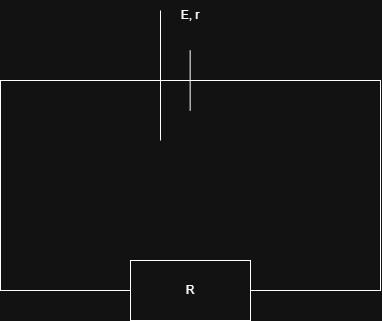

The diagram above was exported from draw.io. Its source (the exported page's mxGraphModel, read from the mxfile embedded in the PNG):
<mxGraphModel dx="719" dy="432" grid="1" gridSize="10" guides="1" tooltips="1" connect="1" arrows="1" fold="1" page="1" pageScale="1" pageWidth="850" pageHeight="1100" math="0" shadow="0">
  <root>
    <mxCell id="0" />
    <mxCell id="1" parent="0" />
    <mxCell id="BkiKaiytbJ7hVmpTi4jW-1" parent="1" style="rounded=0;whiteSpace=wrap;html=1;" value="" vertex="1">
      <mxGeometry height="210" width="380" x="190" y="240" as="geometry" />
    </mxCell>
    <mxCell id="BkiKaiytbJ7hVmpTi4jW-2" parent="1" style="rounded=0;whiteSpace=wrap;html=1;" value="R" vertex="1">
      <mxGeometry height="60" width="120" x="320" y="420" as="geometry" />
    </mxCell>
    <mxCell id="BkiKaiytbJ7hVmpTi4jW-4" edge="1" parent="1" style="endArrow=none;html=1;rounded=0;" value="">
      <mxGeometry height="50" relative="1" width="50" as="geometry">
        <mxPoint x="350" y="300" as="sourcePoint" />
        <mxPoint x="350" y="170" as="targetPoint" />
      </mxGeometry>
    </mxCell>
    <mxCell id="BkiKaiytbJ7hVmpTi4jW-5" edge="1" parent="1" style="endArrow=none;html=1;rounded=0;" value="">
      <mxGeometry height="50" relative="1" width="50" as="geometry">
        <mxPoint x="379.66" y="270" as="sourcePoint" />
        <mxPoint x="379.66" y="210" as="targetPoint" />
      </mxGeometry>
    </mxCell>
    <mxCell id="BkiKaiytbJ7hVmpTi4jW-6" parent="1" style="text;html=1;whiteSpace=wrap;strokeColor=none;fillColor=none;align=center;verticalAlign=middle;rounded=0;autosize=1;resizable=0;" value="E, r" vertex="1">
      <mxGeometry height="30" width="40" x="360" y="160" as="geometry" />
    </mxCell>
  </root>
</mxGraphModel>